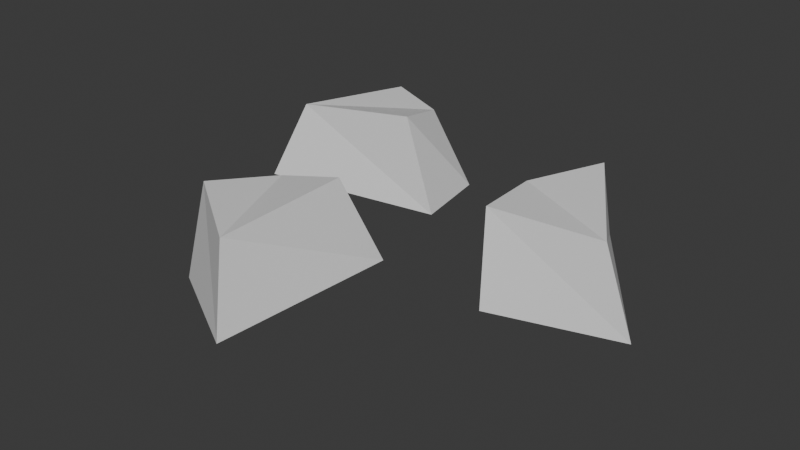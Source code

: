 # Source: Gravel.blend  (saved by Blender 4.1.24; exported with 4.5.12 LTS)
import bpy
from mathutils import Matrix  # noqa: F401  (used for matrix-valued properties, if any)

bpy.ops.wm.read_factory_settings(use_empty=True)
scene = bpy.context.scene
scene.name = 'Scene'

# ---- collections
col_collection = bpy.data.collections.new('Collection'); scene.collection.children.link(col_collection)

# ---- materials (node trees are filled in below, after node groups)
mat_gravel = bpy.data.materials.new('Gravel')
mat_gravel.use_transparent_shadow = False

# ---- material node trees
mat_gravel.use_nodes = True; mat_gravel.node_tree.nodes.clear()
_N = mat_gravel.node_tree.nodes; _L = mat_gravel.node_tree.links
n0 = _N.new('ShaderNodeBsdfPrincipled'); n0.name = 'Principled BSDF'; n0.location = (10, 300)
n1 = _N.new('ShaderNodeOutputMaterial'); n1.name = 'Material Output'; n1.location = (300, 300)
_L.new(n0.outputs[0], n1.inputs[0])
n1.is_active_output = True

# ---- world
world_world = bpy.data.worlds.new('World'); scene.world = world_world
world_world.use_nodes = True; world_world.node_tree.nodes.clear()
_N = world_world.node_tree.nodes; _L = world_world.node_tree.links
n0 = _N.new('ShaderNodeOutputWorld'); n0.name = 'World Output'; n0.location = (300, 300)
n1 = _N.new('ShaderNodeBackground'); n1.name = 'Background'; n1.location = (10, 300)
n1.inputs[0].default_value = (0.05088, 0.05088, 0.05088, 1.0)
_L.new(n1.outputs[0], n0.inputs[0])
n0.is_active_output = True
world_world.color = (0.05088, 0.05088, 0.05088)
world_world.use_sun_shadow = False
world_world.sun_shadow_jitter_overblur = 0.0

# ---- meshes
me_cube_001 = bpy.data.meshes.new('Cube.001')
me_cube_001.from_pydata([(-0.01358, -0.3351, -0.005681), (-0.04418, -0.2918, 0.1049), (-0.1825, -0.2336, -0.02399), (-0.1766, -0.2, 0.1045), (0.004452, -0.06089, -0.005681), (-0.02182, -0.1129, 0.1245), (-0.112, -0.05323, -0.005681), (-0.1196, -0.1172, 0.1004), (0.3539, -0.0304, -0.005681), (0.3028, -0.01609, 0.1049), (0.1588, -0.05816, -0.02399), (0.1422, -0.02834, 0.1045), (0.195, 0.1938, -0.005681), (0.2074, 0.1368, 0.1245), (0.09973, 0.1263, -0.005681), (0.1342, 0.07182, 0.1004), (-0.3012, 0.04006, -0.005681), (-0.2659, 0.07964, 0.1049), (-0.2404, 0.2275, -0.02399), (-0.2063, 0.2293, 0.1045), (-0.02999, 0.08426, -0.005681), (-0.08658, 0.09813, 0.1245), (-0.04876, 0.1995, -0.005681), (-0.1128, 0.1925, 0.1004)], [], [(0, 1, 3, 2), (2, 3, 7, 6), (6, 7, 5, 4), (4, 5, 1, 0), (2, 6, 4, 0), (7, 3, 1, 5), (8, 9, 11, 10), (10, 11, 15, 14), (14, 15, 13, 12), (12, 13, 9, 8), (10, 14, 12, 8), (15, 11, 9, 13), (16, 17, 19, 18), (18, 19, 23, 22), (22, 23, 21, 20), (20, 21, 17, 16), (18, 22, 20, 16), (23, 19, 17, 21)])
_uv = me_cube_001.uv_layers.new(name='UVMap')
_uv.uv.foreach_set('vector', [1.0, 0.2017, 0.8497, 0.161, 0.8287, 0.003636, 1.0, -1.555e-08, 0.9873, 0.4091, 0.8287, 0.3447, 0.8421, 0.2588, 0.9873, 0.2017, 0.8287, 0.7511, 0.8499, 0.5995, 0.9773, 0.5927, 0.9773, 0.7748, 0.6215, 0.3512, 0.4537, 0.2787, 0.4727, 0.05158, 0.6215, 7.112e-09, -4.629e-09, 0.2382, 0.07654, 1.123e-08, 0.2269, 9.452e-05, 0.2269, 0.3544, 0.7478, 0.4857, 0.8058, 0.6011, 0.6215, 0.6959, 0.6215, 0.4632, 0.6215, 4.236e-08, 0.7717, 0.04911, 0.7928, 0.2556, 0.6215, 0.2552, 0.3447, 0.9583, 0.1844, 0.9012, 0.2003, 0.7741, 0.3447, 0.7083, 0.8287, 0.9559, 0.8471, 0.7997, 0.9294, 0.7748, 0.9451, 0.9559, 0.4537, 0.3512, 0.6198, 0.3934, 0.6018, 0.6072, 0.4537, 0.6612, 0.4537, 0.1166, 0.3772, 0.3541, 0.2269, 0.3542, 0.2269, -1.101e-08, 0.05822, 0.9184, 3.702e-08, 0.8027, 0.1844, 0.7083, 0.1844, 0.9396, 0.4981, 0.7083, 0.646, 0.736, 0.6646, 0.9049, 0.4981, 0.926, 0.4981, 0.9591, 0.3447, 0.8995, 0.3538, 0.7751, 0.4981, 0.7083, 0.8287, 0.5693, 0.8514, 0.4142, 0.9769, 0.4091, 0.9769, 0.5927, 0.2259, 0.3544, 0.3961, 0.4231, 0.3745, 0.6558, 0.2259, 0.7083, -6.628e-09, 0.5933, 0.07542, 0.3544, 0.2259, 0.3544, 0.2259, 0.7082, 0.6999, 0.2556, 0.8287, 0.2556, 0.8287, 0.4632, 0.6215, 0.3553])
me_cube_001.materials.append(mat_gravel)
me_cube_001.update()

# ---- objects
ob_cube = bpy.data.objects.new('Cube', me_cube_001)

# ---- transforms, parenting, visibility, modifiers, constraints
ob_cube.location = (0.0, 0.0, 0.0)

# ---- collection membership
col_collection.objects.link(ob_cube)

# ---- scene / render settings (as saved in the file)
scene.frame_start = 1; scene.frame_end = 250; scene.frame_set(1)
scene.render.engine = 'BLENDER_EEVEE_NEXT'
scene.cycles.sampling_pattern = 'TABULATED_SOBOL'
scene.eevee.ray_tracing_options.trace_max_roughness = 0.0
bpy.context.view_layer.update()

# ---- added for rendering (the .blend has no active camera and no usable light): camera, sun
cam_auto = bpy.data.cameras.new('AutoCamera')
cam_auto.lens = 50.0
cam_auto.sensor_width = 36.0
cam_auto.clip_end = 1000.0
ob_auto_camera = bpy.data.objects.new('AutoCamera', cam_auto)
scene.collection.objects.link(ob_auto_camera)
ob_auto_camera.location = (0.8381, -1.02701, 0.699652)
ob_auto_camera.rotation_euler = (1.09748, -7.21219e-08, 0.694738)
scene.camera = ob_auto_camera
light_auto_sun = bpy.data.lights.new('AutoSun', 'SUN')
light_auto_sun.energy = 3.0
light_auto_sun.angle = 0.0523599
ob_auto_sun = bpy.data.objects.new('AutoSun', light_auto_sun)
scene.collection.objects.link(ob_auto_sun)
ob_auto_sun.rotation_euler = (0.872665, 0.174533, 0.523599)
bpy.context.view_layer.update()
